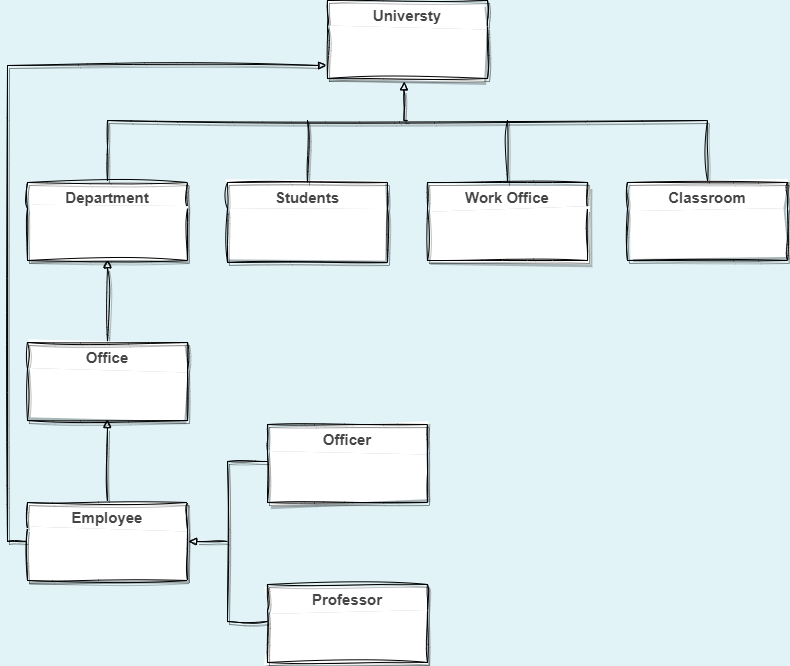

The diagram above was exported from draw.io. Its source (the exported page's mxGraphModel, read from the mxfile embedded in the PNG):
<mxGraphModel dx="1357" dy="1928" grid="0" gridSize="10" guides="1" tooltips="1" connect="1" arrows="1" fold="1" page="1" pageScale="1" pageWidth="1600" pageHeight="1200" background="#E1F3F7" math="0" shadow="0">
  <root>
    <mxCell id="0" />
    <mxCell id="1" parent="0" />
    <mxCell id="XZFb47y6aKURi_MaDDQu-2" value="Classroom" style="swimlane;fontStyle=1;align=center;verticalAlign=top;childLayout=stackLayout;horizontal=1;startSize=26;horizontalStack=0;resizeParent=1;resizeParentMax=0;resizeLast=0;collapsible=1;marginBottom=0;swimlaneFillColor=default;perimeterSpacing=1;shadow=1;swimlaneLine=0;fontFamily=Helvetica;fontSize=15;fontColor=#454545;labelBackgroundColor=none;labelBorderColor=none;sketch=1;curveFitting=1;jiggle=2;" vertex="1" parent="1">
      <mxGeometry x="1059.9999999999998" y="-749" width="160" height="78" as="geometry">
        <mxRectangle x="150" y="210" width="100" height="30" as="alternateBounds" />
      </mxGeometry>
    </mxCell>
    <mxCell id="XZFb47y6aKURi_MaDDQu-3" value="" style="text;align=left;verticalAlign=top;spacingLeft=4;spacingRight=4;overflow=hidden;rotatable=0;points=[[0,0.5],[1,0.5]];portConstraint=eastwest;swimlaneFillColor=default;perimeterSpacing=1;shadow=1;swimlaneLine=0;fontStyle=1;fontFamily=Helvetica;fontSize=15;fontColor=#454545;labelBackgroundColor=none;labelBorderColor=none;sketch=1;curveFitting=1;jiggle=2;" vertex="1" parent="XZFb47y6aKURi_MaDDQu-2">
      <mxGeometry y="26" width="160" height="26" as="geometry" />
    </mxCell>
    <mxCell id="XZFb47y6aKURi_MaDDQu-5" value="" style="text;align=left;verticalAlign=top;spacingLeft=4;spacingRight=4;overflow=hidden;rotatable=0;points=[[0,0.5],[1,0.5]];portConstraint=eastwest;swimlaneFillColor=default;perimeterSpacing=1;shadow=1;swimlaneLine=0;fontStyle=1;fontFamily=Helvetica;fontSize=15;fontColor=#454545;labelBackgroundColor=none;labelBorderColor=none;sketch=1;curveFitting=1;jiggle=2;" vertex="1" parent="XZFb47y6aKURi_MaDDQu-2">
      <mxGeometry y="52" width="160" height="26" as="geometry" />
    </mxCell>
    <mxCell id="XZFb47y6aKURi_MaDDQu-18" value="Work Office" style="swimlane;fontStyle=1;align=center;verticalAlign=top;childLayout=stackLayout;horizontal=1;startSize=26;horizontalStack=0;resizeParent=1;resizeParentMax=0;resizeLast=0;collapsible=1;marginBottom=0;swimlaneFillColor=default;perimeterSpacing=1;shadow=1;swimlaneLine=0;fontFamily=Helvetica;fontSize=15;fontColor=#454545;labelBackgroundColor=none;labelBorderColor=none;sketch=1;curveFitting=1;jiggle=2;" vertex="1" parent="1">
      <mxGeometry x="860" y="-749" width="160" height="78" as="geometry">
        <mxRectangle x="150" y="210" width="100" height="30" as="alternateBounds" />
      </mxGeometry>
    </mxCell>
    <mxCell id="XZFb47y6aKURi_MaDDQu-19" value="" style="text;align=left;verticalAlign=top;spacingLeft=4;spacingRight=4;overflow=hidden;rotatable=0;points=[[0,0.5],[1,0.5]];portConstraint=eastwest;swimlaneFillColor=default;perimeterSpacing=1;shadow=1;swimlaneLine=0;fontStyle=1;fontFamily=Helvetica;fontSize=15;fontColor=#454545;labelBackgroundColor=none;labelBorderColor=none;sketch=1;curveFitting=1;jiggle=2;" vertex="1" parent="XZFb47y6aKURi_MaDDQu-18">
      <mxGeometry y="26" width="160" height="26" as="geometry" />
    </mxCell>
    <mxCell id="XZFb47y6aKURi_MaDDQu-21" value="" style="text;align=left;verticalAlign=top;spacingLeft=4;spacingRight=4;overflow=hidden;rotatable=0;points=[[0,0.5],[1,0.5]];portConstraint=eastwest;swimlaneFillColor=default;perimeterSpacing=1;shadow=1;swimlaneLine=0;fontStyle=1;fontFamily=Helvetica;fontSize=15;fontColor=#454545;labelBackgroundColor=none;labelBorderColor=none;sketch=1;curveFitting=1;jiggle=2;" vertex="1" parent="XZFb47y6aKURi_MaDDQu-18">
      <mxGeometry y="52" width="160" height="26" as="geometry" />
    </mxCell>
    <mxCell id="XZFb47y6aKURi_MaDDQu-22" value="Department" style="swimlane;fontStyle=1;align=center;verticalAlign=top;childLayout=stackLayout;horizontal=1;startSize=26;horizontalStack=0;resizeParent=1;resizeParentMax=0;resizeLast=0;collapsible=1;marginBottom=0;swimlaneFillColor=default;perimeterSpacing=1;shadow=1;swimlaneLine=0;fontFamily=Helvetica;fontSize=15;fontColor=#454545;labelBackgroundColor=none;labelBorderColor=none;sketch=1;curveFitting=1;jiggle=2;" vertex="1" parent="1">
      <mxGeometry x="459.99999999999994" y="-749" width="160" height="78" as="geometry">
        <mxRectangle x="150" y="210" width="100" height="30" as="alternateBounds" />
      </mxGeometry>
    </mxCell>
    <mxCell id="XZFb47y6aKURi_MaDDQu-23" value="" style="text;align=left;verticalAlign=top;spacingLeft=4;spacingRight=4;overflow=hidden;rotatable=0;points=[[0,0.5],[1,0.5]];portConstraint=eastwest;swimlaneFillColor=default;perimeterSpacing=1;shadow=1;swimlaneLine=0;fontStyle=1;fontFamily=Helvetica;fontSize=15;fontColor=#454545;labelBackgroundColor=none;labelBorderColor=none;sketch=1;curveFitting=1;jiggle=2;" vertex="1" parent="XZFb47y6aKURi_MaDDQu-22">
      <mxGeometry y="26" width="160" height="26" as="geometry" />
    </mxCell>
    <mxCell id="XZFb47y6aKURi_MaDDQu-25" value="" style="text;align=left;verticalAlign=top;spacingLeft=4;spacingRight=4;overflow=hidden;rotatable=0;points=[[0,0.5],[1,0.5]];portConstraint=eastwest;swimlaneFillColor=default;perimeterSpacing=1;shadow=1;swimlaneLine=0;fontStyle=1;fontFamily=Helvetica;fontSize=15;fontColor=#454545;labelBackgroundColor=none;labelBorderColor=none;sketch=1;curveFitting=1;jiggle=2;" vertex="1" parent="XZFb47y6aKURi_MaDDQu-22">
      <mxGeometry y="52" width="160" height="26" as="geometry" />
    </mxCell>
    <mxCell id="XZFb47y6aKURi_MaDDQu-85" style="edgeStyle=orthogonalEdgeStyle;rounded=0;orthogonalLoop=1;jettySize=auto;html=1;exitX=0.5;exitY=0;exitDx=0;exitDy=0;entryX=0.5;entryY=0.943;entryDx=0;entryDy=0;entryPerimeter=0;endArrow=block;endFill=0;fontSize=15;sketch=1;curveFitting=1;jiggle=2;shadow=1;swimlaneLine=0;" edge="1" parent="1" source="XZFb47y6aKURi_MaDDQu-27" target="XZFb47y6aKURi_MaDDQu-25">
      <mxGeometry relative="1" as="geometry" />
    </mxCell>
    <mxCell id="XZFb47y6aKURi_MaDDQu-27" value="Office" style="swimlane;fontStyle=1;align=center;verticalAlign=top;childLayout=stackLayout;horizontal=1;startSize=26;horizontalStack=0;resizeParent=1;resizeParentMax=0;resizeLast=0;collapsible=1;marginBottom=0;swimlaneFillColor=default;perimeterSpacing=1;shadow=1;swimlaneLine=0;fontFamily=Helvetica;fontSize=15;fontColor=#454545;labelBackgroundColor=none;labelBorderColor=none;sketch=1;curveFitting=1;jiggle=2;" vertex="1" parent="1">
      <mxGeometry x="459.99999999999994" y="-589" width="160" height="78" as="geometry">
        <mxRectangle x="150" y="210" width="100" height="30" as="alternateBounds" />
      </mxGeometry>
    </mxCell>
    <mxCell id="XZFb47y6aKURi_MaDDQu-28" value="" style="text;align=left;verticalAlign=top;spacingLeft=4;spacingRight=4;overflow=hidden;rotatable=0;points=[[0,0.5],[1,0.5]];portConstraint=eastwest;swimlaneFillColor=default;perimeterSpacing=1;shadow=1;swimlaneLine=0;fontStyle=1;fontFamily=Helvetica;fontSize=15;fontColor=#454545;labelBackgroundColor=none;labelBorderColor=none;sketch=1;curveFitting=1;jiggle=2;" vertex="1" parent="XZFb47y6aKURi_MaDDQu-27">
      <mxGeometry y="26" width="160" height="26" as="geometry" />
    </mxCell>
    <mxCell id="XZFb47y6aKURi_MaDDQu-30" value="" style="text;align=left;verticalAlign=top;spacingLeft=4;spacingRight=4;overflow=hidden;rotatable=0;points=[[0,0.5],[1,0.5]];portConstraint=eastwest;swimlaneFillColor=default;perimeterSpacing=1;shadow=1;swimlaneLine=0;fontStyle=1;fontFamily=Helvetica;fontSize=15;fontColor=#454545;labelBackgroundColor=none;labelBorderColor=none;sketch=1;curveFitting=1;jiggle=2;" vertex="1" parent="XZFb47y6aKURi_MaDDQu-27">
      <mxGeometry y="52" width="160" height="26" as="geometry" />
    </mxCell>
    <mxCell id="XZFb47y6aKURi_MaDDQu-31" value="Officer" style="swimlane;fontStyle=1;align=center;verticalAlign=top;childLayout=stackLayout;horizontal=1;startSize=26;horizontalStack=0;resizeParent=1;resizeParentMax=0;resizeLast=0;collapsible=1;marginBottom=0;swimlaneFillColor=default;perimeterSpacing=1;shadow=1;swimlaneLine=0;fontFamily=Helvetica;fontSize=15;fontColor=#454545;labelBackgroundColor=none;labelBorderColor=none;sketch=1;curveFitting=1;jiggle=2;" vertex="1" parent="1">
      <mxGeometry x="700" y="-507" width="160" height="78" as="geometry">
        <mxRectangle x="150" y="210" width="100" height="30" as="alternateBounds" />
      </mxGeometry>
    </mxCell>
    <mxCell id="XZFb47y6aKURi_MaDDQu-32" value="" style="text;align=left;verticalAlign=top;spacingLeft=4;spacingRight=4;overflow=hidden;rotatable=0;points=[[0,0.5],[1,0.5]];portConstraint=eastwest;swimlaneFillColor=default;perimeterSpacing=1;shadow=1;swimlaneLine=0;fontStyle=1;fontFamily=Helvetica;fontSize=15;fontColor=#454545;labelBackgroundColor=none;labelBorderColor=none;sketch=1;curveFitting=1;jiggle=2;" vertex="1" parent="XZFb47y6aKURi_MaDDQu-31">
      <mxGeometry y="26" width="160" height="26" as="geometry" />
    </mxCell>
    <mxCell id="XZFb47y6aKURi_MaDDQu-34" value="" style="text;align=left;verticalAlign=top;spacingLeft=4;spacingRight=4;overflow=hidden;rotatable=0;points=[[0,0.5],[1,0.5]];portConstraint=eastwest;swimlaneFillColor=default;perimeterSpacing=1;shadow=1;swimlaneLine=0;fontStyle=1;fontFamily=Helvetica;fontSize=15;fontColor=#454545;labelBackgroundColor=none;labelBorderColor=none;sketch=1;curveFitting=1;jiggle=2;" vertex="1" parent="XZFb47y6aKURi_MaDDQu-31">
      <mxGeometry y="52" width="160" height="26" as="geometry" />
    </mxCell>
    <mxCell id="XZFb47y6aKURi_MaDDQu-35" value="Professor" style="swimlane;fontStyle=1;align=center;verticalAlign=top;childLayout=stackLayout;horizontal=1;startSize=26;horizontalStack=0;resizeParent=1;resizeParentMax=0;resizeLast=0;collapsible=1;marginBottom=0;swimlaneFillColor=default;perimeterSpacing=1;shadow=1;swimlaneLine=0;fontFamily=Helvetica;fontSize=15;fontColor=#454545;labelBackgroundColor=none;labelBorderColor=none;sketch=1;curveFitting=1;jiggle=2;" vertex="1" parent="1">
      <mxGeometry x="700" y="-347" width="160" height="78" as="geometry">
        <mxRectangle x="150" y="210" width="100" height="30" as="alternateBounds" />
      </mxGeometry>
    </mxCell>
    <mxCell id="XZFb47y6aKURi_MaDDQu-36" value="" style="text;align=left;verticalAlign=top;spacingLeft=4;spacingRight=4;overflow=hidden;rotatable=0;points=[[0,0.5],[1,0.5]];portConstraint=eastwest;swimlaneFillColor=default;perimeterSpacing=1;shadow=1;swimlaneLine=0;fontStyle=1;fontFamily=Helvetica;fontSize=15;fontColor=#454545;labelBackgroundColor=none;labelBorderColor=none;sketch=1;curveFitting=1;jiggle=2;" vertex="1" parent="XZFb47y6aKURi_MaDDQu-35">
      <mxGeometry y="26" width="160" height="26" as="geometry" />
    </mxCell>
    <mxCell id="XZFb47y6aKURi_MaDDQu-38" value="" style="text;align=left;verticalAlign=top;spacingLeft=4;spacingRight=4;overflow=hidden;rotatable=0;points=[[0,0.5],[1,0.5]];portConstraint=eastwest;swimlaneFillColor=default;perimeterSpacing=1;shadow=1;swimlaneLine=0;fontStyle=1;fontFamily=Helvetica;fontSize=15;fontColor=#454545;labelBackgroundColor=none;labelBorderColor=none;sketch=1;curveFitting=1;jiggle=2;" vertex="1" parent="XZFb47y6aKURi_MaDDQu-35">
      <mxGeometry y="52" width="160" height="26" as="geometry" />
    </mxCell>
    <mxCell id="XZFb47y6aKURi_MaDDQu-86" style="edgeStyle=orthogonalEdgeStyle;rounded=0;orthogonalLoop=1;jettySize=auto;html=1;exitX=0.5;exitY=0;exitDx=0;exitDy=0;entryX=0.5;entryY=0.93;entryDx=0;entryDy=0;entryPerimeter=0;endArrow=block;endFill=0;fontSize=15;sketch=1;curveFitting=1;jiggle=2;shadow=1;swimlaneLine=0;" edge="1" parent="1" source="XZFb47y6aKURi_MaDDQu-39" target="XZFb47y6aKURi_MaDDQu-30">
      <mxGeometry relative="1" as="geometry" />
    </mxCell>
    <mxCell id="XZFb47y6aKURi_MaDDQu-39" value="Employee" style="swimlane;fontStyle=1;align=center;verticalAlign=top;childLayout=stackLayout;horizontal=1;startSize=26;horizontalStack=0;resizeParent=1;resizeParentMax=0;resizeLast=0;collapsible=1;marginBottom=0;swimlaneFillColor=default;perimeterSpacing=1;shadow=1;swimlaneLine=0;fontFamily=Helvetica;fontSize=15;fontColor=#454545;labelBackgroundColor=none;labelBorderColor=none;sketch=1;curveFitting=1;jiggle=2;" vertex="1" parent="1">
      <mxGeometry x="459.99999999999994" y="-429" width="160" height="78" as="geometry">
        <mxRectangle x="150" y="210" width="100" height="30" as="alternateBounds" />
      </mxGeometry>
    </mxCell>
    <mxCell id="XZFb47y6aKURi_MaDDQu-40" value="" style="text;align=left;verticalAlign=top;spacingLeft=4;spacingRight=4;overflow=hidden;rotatable=0;points=[[0,0.5],[1,0.5]];portConstraint=eastwest;swimlaneFillColor=default;perimeterSpacing=1;shadow=1;swimlaneLine=0;fontStyle=1;fontFamily=Helvetica;fontSize=15;fontColor=#454545;labelBackgroundColor=none;labelBorderColor=none;sketch=1;curveFitting=1;jiggle=2;" vertex="1" parent="XZFb47y6aKURi_MaDDQu-39">
      <mxGeometry y="26" width="160" height="26" as="geometry" />
    </mxCell>
    <mxCell id="XZFb47y6aKURi_MaDDQu-42" value="" style="text;align=left;verticalAlign=top;spacingLeft=4;spacingRight=4;overflow=hidden;rotatable=0;points=[[0,0.5],[1,0.5]];portConstraint=eastwest;swimlaneFillColor=default;perimeterSpacing=1;shadow=1;swimlaneLine=0;fontStyle=1;fontFamily=Helvetica;fontSize=15;fontColor=#454545;labelBackgroundColor=none;labelBorderColor=none;sketch=1;curveFitting=1;jiggle=2;" vertex="1" parent="XZFb47y6aKURi_MaDDQu-39">
      <mxGeometry y="52" width="160" height="26" as="geometry" />
    </mxCell>
    <mxCell id="XZFb47y6aKURi_MaDDQu-43" value="Universty" style="swimlane;fontStyle=1;align=center;verticalAlign=top;childLayout=stackLayout;horizontal=1;startSize=26;horizontalStack=0;resizeParent=1;resizeParentMax=0;resizeLast=0;collapsible=1;marginBottom=0;swimlaneFillColor=default;perimeterSpacing=1;shadow=1;swimlaneLine=0;fontFamily=Helvetica;fontSize=15;fontColor=#454545;labelBackgroundColor=none;labelBorderColor=none;sketch=1;curveFitting=1;jiggle=2;" vertex="1" parent="1">
      <mxGeometry x="760" y="-931" width="160" height="78" as="geometry">
        <mxRectangle x="150" y="210" width="100" height="30" as="alternateBounds" />
      </mxGeometry>
    </mxCell>
    <mxCell id="XZFb47y6aKURi_MaDDQu-44" value="" style="text;align=left;verticalAlign=top;spacingLeft=4;spacingRight=4;overflow=hidden;rotatable=0;points=[[0,0.5],[1,0.5]];portConstraint=eastwest;swimlaneFillColor=default;perimeterSpacing=1;shadow=1;swimlaneLine=0;fontStyle=1;fontFamily=Helvetica;fontSize=15;fontColor=#454545;labelBackgroundColor=none;labelBorderColor=none;sketch=1;curveFitting=1;jiggle=2;" vertex="1" parent="XZFb47y6aKURi_MaDDQu-43">
      <mxGeometry y="26" width="160" height="26" as="geometry" />
    </mxCell>
    <mxCell id="XZFb47y6aKURi_MaDDQu-46" value="" style="text;align=left;verticalAlign=top;spacingLeft=4;spacingRight=4;overflow=hidden;rotatable=0;points=[[0,0.5],[1,0.5]];portConstraint=eastwest;swimlaneFillColor=default;perimeterSpacing=1;shadow=1;swimlaneLine=0;fontStyle=1;fontFamily=Helvetica;fontSize=15;fontColor=#454545;labelBackgroundColor=none;labelBorderColor=none;sketch=1;curveFitting=1;jiggle=2;" vertex="1" parent="XZFb47y6aKURi_MaDDQu-43">
      <mxGeometry y="52" width="160" height="26" as="geometry" />
    </mxCell>
    <mxCell id="XZFb47y6aKURi_MaDDQu-72" style="edgeStyle=orthogonalEdgeStyle;rounded=0;orthogonalLoop=1;jettySize=auto;html=1;exitX=0.5;exitY=0;exitDx=0;exitDy=0;fontSize=15;sketch=1;curveFitting=1;jiggle=2;shadow=1;swimlaneLine=0;" edge="1" parent="1">
      <mxGeometry relative="1" as="geometry">
        <mxPoint x="850" y="-437" as="sourcePoint" />
        <mxPoint x="850" y="-437" as="targetPoint" />
      </mxGeometry>
    </mxCell>
    <mxCell id="XZFb47y6aKURi_MaDDQu-76" value="Students" style="swimlane;fontStyle=1;align=center;verticalAlign=top;childLayout=stackLayout;horizontal=1;startSize=26;horizontalStack=0;resizeParent=1;resizeParentMax=0;resizeLast=0;collapsible=1;marginBottom=0;swimlaneFillColor=default;perimeterSpacing=1;shadow=1;swimlaneLine=0;fontFamily=Helvetica;fontSize=15;fontColor=#454545;labelBackgroundColor=none;labelBorderColor=none;sketch=1;curveFitting=1;jiggle=2;" vertex="1" parent="1">
      <mxGeometry x="660" y="-749" width="160" height="80" as="geometry">
        <mxRectangle x="150" y="210" width="100" height="30" as="alternateBounds" />
      </mxGeometry>
    </mxCell>
    <mxCell id="XZFb47y6aKURi_MaDDQu-78" value="" style="text;align=left;verticalAlign=top;spacingLeft=4;spacingRight=4;overflow=hidden;rotatable=0;points=[[0,0.5],[1,0.5]];portConstraint=eastwest;swimlaneFillColor=default;perimeterSpacing=1;shadow=1;swimlaneLine=0;fontStyle=1;fontFamily=Helvetica;fontSize=15;fontColor=#454545;labelBackgroundColor=none;labelBorderColor=none;sketch=1;curveFitting=1;jiggle=2;" vertex="1" parent="XZFb47y6aKURi_MaDDQu-76">
      <mxGeometry y="26" width="160" height="28" as="geometry" />
    </mxCell>
    <mxCell id="XZFb47y6aKURi_MaDDQu-77" value="" style="text;align=left;verticalAlign=top;spacingLeft=4;spacingRight=4;overflow=hidden;rotatable=0;points=[[0,0.5],[1,0.5]];portConstraint=eastwest;swimlaneFillColor=default;perimeterSpacing=1;shadow=1;swimlaneLine=0;fontStyle=1;fontFamily=Helvetica;fontSize=15;fontColor=#454545;labelBackgroundColor=none;labelBorderColor=none;sketch=1;curveFitting=1;jiggle=2;" vertex="1" parent="XZFb47y6aKURi_MaDDQu-76">
      <mxGeometry y="54" width="160" height="26" as="geometry" />
    </mxCell>
    <mxCell id="XZFb47y6aKURi_MaDDQu-84" style="edgeStyle=orthogonalEdgeStyle;rounded=0;orthogonalLoop=1;jettySize=auto;html=1;exitX=0.5;exitY=1;exitDx=0;exitDy=0;entryX=0.478;entryY=1.077;entryDx=0;entryDy=0;entryPerimeter=0;endArrow=block;endFill=0;fontSize=15;sketch=1;curveFitting=1;jiggle=2;shadow=1;swimlaneLine=0;" edge="1" parent="1" source="XZFb47y6aKURi_MaDDQu-81" target="XZFb47y6aKURi_MaDDQu-46">
      <mxGeometry relative="1" as="geometry" />
    </mxCell>
    <mxCell id="XZFb47y6aKURi_MaDDQu-81" value="" style="shape=partialRectangle;whiteSpace=wrap;html=1;bottom=1;right=1;left=1;top=0;fillColor=none;routingCenterX=-0.5;rotation=-180;strokeWidth=1;fontSize=15;sketch=1;curveFitting=1;jiggle=2;shadow=1;swimlaneLine=0;" vertex="1" parent="1">
      <mxGeometry x="540" y="-811" width="600" height="60" as="geometry" />
    </mxCell>
    <mxCell id="XZFb47y6aKURi_MaDDQu-82" value="" style="line;strokeWidth=1;direction=south;html=1;fontSize=15;sketch=1;curveFitting=1;jiggle=2;shadow=1;swimlaneLine=0;" vertex="1" parent="1">
      <mxGeometry x="735" y="-811" width="10" height="62" as="geometry" />
    </mxCell>
    <mxCell id="XZFb47y6aKURi_MaDDQu-83" value="" style="line;strokeWidth=1;direction=south;html=1;fontSize=15;sketch=1;curveFitting=1;jiggle=2;shadow=1;swimlaneLine=0;" vertex="1" parent="1">
      <mxGeometry x="935" y="-811" width="10" height="62" as="geometry" />
    </mxCell>
    <mxCell id="XZFb47y6aKURi_MaDDQu-89" style="edgeStyle=orthogonalEdgeStyle;rounded=0;orthogonalLoop=1;jettySize=auto;html=1;exitX=0;exitY=0.5;exitDx=0;exitDy=0;entryX=0;entryY=0.5;entryDx=0;entryDy=0;endArrow=block;endFill=0;fontSize=15;sketch=1;curveFitting=1;jiggle=2;shadow=1;swimlaneLine=0;" edge="1" parent="1" source="XZFb47y6aKURi_MaDDQu-40" target="XZFb47y6aKURi_MaDDQu-46">
      <mxGeometry relative="1" as="geometry" />
    </mxCell>
    <mxCell id="XZFb47y6aKURi_MaDDQu-101" style="edgeStyle=orthogonalEdgeStyle;rounded=0;orthogonalLoop=1;jettySize=auto;html=1;entryX=1;entryY=0.5;entryDx=0;entryDy=0;endArrow=block;endFill=0;fontSize=15;sketch=1;curveFitting=1;jiggle=2;shadow=1;swimlaneLine=0;" edge="1" parent="1" source="XZFb47y6aKURi_MaDDQu-94" target="XZFb47y6aKURi_MaDDQu-40">
      <mxGeometry relative="1" as="geometry" />
    </mxCell>
    <mxCell id="XZFb47y6aKURi_MaDDQu-94" value="" style="shape=partialRectangle;whiteSpace=wrap;html=1;bottom=1;right=1;left=1;top=0;fillColor=none;routingCenterX=-0.5;rotation=90;fontSize=15;sketch=1;curveFitting=1;jiggle=2;shadow=1;swimlaneLine=0;" vertex="1" parent="1">
      <mxGeometry x="600" y="-410" width="160" height="40" as="geometry" />
    </mxCell>
  </root>
</mxGraphModel>